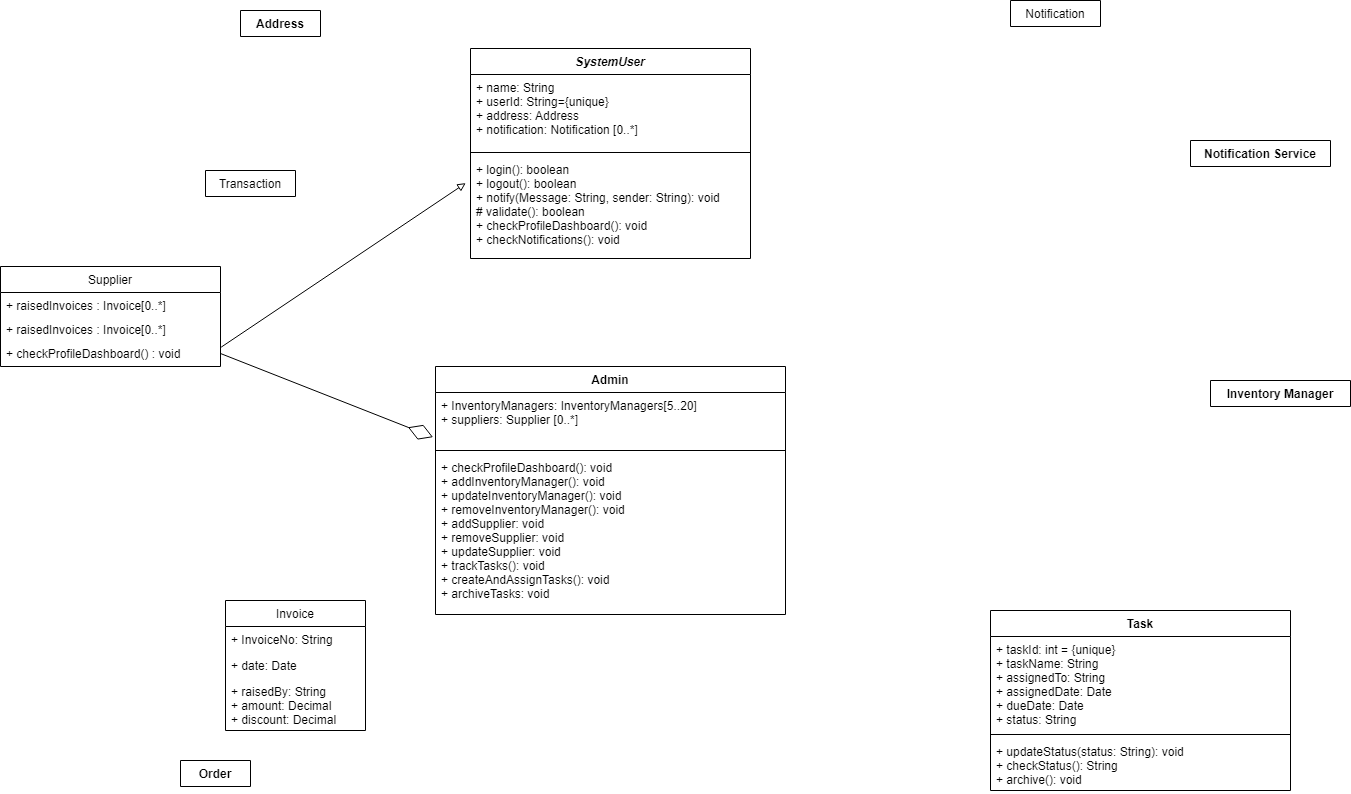

The diagram above was exported from draw.io. Its source (the exported page's mxGraphModel, read from the mxfile embedded in the PNG):
<mxGraphModel dx="782" dy="436" grid="1" gridSize="10" guides="1" tooltips="1" connect="1" arrows="1" fold="1" page="1" pageScale="1" pageWidth="850" pageHeight="1100" math="0" shadow="0">
  <root>
    <mxCell id="0" />
    <mxCell id="1" parent="0" />
    <mxCell id="Z1EqtDlB45tpjpkKfU8B-1" value="Supplier" style="swimlane;fontStyle=0;childLayout=stackLayout;horizontal=1;startSize=26;fillColor=none;horizontalStack=0;resizeParent=1;resizeParentMax=0;resizeLast=0;collapsible=1;marginBottom=0;" vertex="1" parent="1">
      <mxGeometry x="80" y="306" width="220" height="100" as="geometry">
        <mxRectangle x="80" y="306" width="80" height="26" as="alternateBounds" />
      </mxGeometry>
    </mxCell>
    <mxCell id="Z1EqtDlB45tpjpkKfU8B-2" value="+ raisedInvoices : Invoice[0..*]" style="text;strokeColor=none;fillColor=none;align=left;verticalAlign=top;spacingLeft=4;spacingRight=4;overflow=hidden;rotatable=0;points=[[0,0.5],[1,0.5]];portConstraint=eastwest;" vertex="1" parent="Z1EqtDlB45tpjpkKfU8B-1">
      <mxGeometry y="26" width="220" height="24" as="geometry" />
    </mxCell>
    <mxCell id="Z1EqtDlB45tpjpkKfU8B-86" value="+ raisedInvoices : Invoice[0..*]" style="text;strokeColor=none;fillColor=none;align=left;verticalAlign=top;spacingLeft=4;spacingRight=4;overflow=hidden;rotatable=0;points=[[0,0.5],[1,0.5]];portConstraint=eastwest;" vertex="1" parent="Z1EqtDlB45tpjpkKfU8B-1">
      <mxGeometry y="50" width="220" height="24" as="geometry" />
    </mxCell>
    <mxCell id="Z1EqtDlB45tpjpkKfU8B-3" value="+ checkProfileDashboard() : void&#10;" style="text;strokeColor=none;fillColor=none;align=left;verticalAlign=top;spacingLeft=4;spacingRight=4;overflow=hidden;rotatable=0;points=[[0,0.5],[1,0.5]];portConstraint=eastwest;" vertex="1" parent="Z1EqtDlB45tpjpkKfU8B-1">
      <mxGeometry y="74" width="220" height="26" as="geometry" />
    </mxCell>
    <mxCell id="Z1EqtDlB45tpjpkKfU8B-15" value="" style="line;strokeWidth=1;fillColor=none;align=left;verticalAlign=middle;spacingTop=-1;spacingLeft=3;spacingRight=3;rotatable=0;labelPosition=right;points=[];portConstraint=eastwest;" vertex="1" parent="1">
      <mxGeometry x="280" y="110" width="160" as="geometry" />
    </mxCell>
    <mxCell id="Z1EqtDlB45tpjpkKfU8B-25" value="Address" style="swimlane;fontStyle=1;align=center;verticalAlign=top;childLayout=stackLayout;horizontal=1;startSize=26;horizontalStack=0;resizeParent=1;resizeParentMax=0;resizeLast=0;collapsible=1;marginBottom=0;" vertex="1" collapsed="1" parent="1">
      <mxGeometry x="320" y="50" width="80" height="26" as="geometry">
        <mxRectangle x="320" y="50" width="170" height="134" as="alternateBounds" />
      </mxGeometry>
    </mxCell>
    <mxCell id="Z1EqtDlB45tpjpkKfU8B-26" value="+ buildingNumber: String&#10;+ streetName: String&#10;+ pincode: int&#10;+ city: String" style="text;strokeColor=none;fillColor=none;align=left;verticalAlign=top;spacingLeft=4;spacingRight=4;overflow=hidden;rotatable=0;points=[[0,0.5],[1,0.5]];portConstraint=eastwest;" vertex="1" parent="Z1EqtDlB45tpjpkKfU8B-25">
      <mxGeometry y="26" width="170" height="74" as="geometry" />
    </mxCell>
    <mxCell id="Z1EqtDlB45tpjpkKfU8B-27" value="" style="line;strokeWidth=1;fillColor=none;align=left;verticalAlign=middle;spacingTop=-1;spacingLeft=3;spacingRight=3;rotatable=0;labelPosition=right;points=[];portConstraint=eastwest;" vertex="1" parent="Z1EqtDlB45tpjpkKfU8B-25">
      <mxGeometry y="100" width="170" height="8" as="geometry" />
    </mxCell>
    <mxCell id="Z1EqtDlB45tpjpkKfU8B-28" value="+ validateAddress(): boolean" style="text;strokeColor=none;fillColor=none;align=left;verticalAlign=top;spacingLeft=4;spacingRight=4;overflow=hidden;rotatable=0;points=[[0,0.5],[1,0.5]];portConstraint=eastwest;" vertex="1" parent="Z1EqtDlB45tpjpkKfU8B-25">
      <mxGeometry y="108" width="170" height="26" as="geometry" />
    </mxCell>
    <mxCell id="Z1EqtDlB45tpjpkKfU8B-29" value="SystemUser" style="swimlane;fontStyle=3;align=center;verticalAlign=top;childLayout=stackLayout;horizontal=1;startSize=26;horizontalStack=0;resizeParent=1;resizeParentMax=0;resizeLast=0;collapsible=1;marginBottom=0;" vertex="1" parent="1">
      <mxGeometry x="550" y="88" width="280" height="210" as="geometry">
        <mxRectangle x="620" y="130" width="100" height="26" as="alternateBounds" />
      </mxGeometry>
    </mxCell>
    <mxCell id="Z1EqtDlB45tpjpkKfU8B-30" value="+ name: String&#10;+ userId: String={unique}&#10;+ address: Address&#10;+ notification: Notification [0..*]&#10;" style="text;strokeColor=none;fillColor=none;align=left;verticalAlign=top;spacingLeft=4;spacingRight=4;overflow=hidden;rotatable=0;points=[[0,0.5],[1,0.5]];portConstraint=eastwest;" vertex="1" parent="Z1EqtDlB45tpjpkKfU8B-29">
      <mxGeometry y="26" width="280" height="74" as="geometry" />
    </mxCell>
    <mxCell id="Z1EqtDlB45tpjpkKfU8B-31" value="" style="line;strokeWidth=1;fillColor=none;align=left;verticalAlign=middle;spacingTop=-1;spacingLeft=3;spacingRight=3;rotatable=0;labelPosition=right;points=[];portConstraint=eastwest;" vertex="1" parent="Z1EqtDlB45tpjpkKfU8B-29">
      <mxGeometry y="100" width="280" height="8" as="geometry" />
    </mxCell>
    <mxCell id="Z1EqtDlB45tpjpkKfU8B-87" value="+ login(): boolean&#10;+ logout(): boolean&#10;+ notify(Message: String, sender: String): void&#10;# validate(): boolean&#10;+ checkProfileDashboard(): void&#10;+ checkNotifications(): void" style="text;strokeColor=none;fillColor=none;align=left;verticalAlign=top;spacingLeft=4;spacingRight=4;overflow=hidden;rotatable=0;points=[[0,0.5],[1,0.5]];portConstraint=eastwest;" vertex="1" parent="Z1EqtDlB45tpjpkKfU8B-29">
      <mxGeometry y="108" width="280" height="102" as="geometry" />
    </mxCell>
    <mxCell id="Z1EqtDlB45tpjpkKfU8B-34" value="Notification" style="swimlane;fontStyle=0;childLayout=stackLayout;horizontal=1;startSize=26;fillColor=none;horizontalStack=0;resizeParent=1;resizeParentMax=0;resizeLast=0;collapsible=1;marginBottom=0;" vertex="1" collapsed="1" parent="1">
      <mxGeometry x="1090" y="40" width="90" height="26" as="geometry">
        <mxRectangle x="1020" y="20" width="140" height="104" as="alternateBounds" />
      </mxGeometry>
    </mxCell>
    <mxCell id="Z1EqtDlB45tpjpkKfU8B-35" value="+ message: String" style="text;strokeColor=none;fillColor=none;align=left;verticalAlign=top;spacingLeft=4;spacingRight=4;overflow=hidden;rotatable=0;points=[[0,0.5],[1,0.5]];portConstraint=eastwest;" vertex="1" parent="Z1EqtDlB45tpjpkKfU8B-34">
      <mxGeometry y="26" width="140" height="26" as="geometry" />
    </mxCell>
    <mxCell id="Z1EqtDlB45tpjpkKfU8B-36" value="+ from: String" style="text;strokeColor=none;fillColor=none;align=left;verticalAlign=top;spacingLeft=4;spacingRight=4;overflow=hidden;rotatable=0;points=[[0,0.5],[1,0.5]];portConstraint=eastwest;" vertex="1" parent="Z1EqtDlB45tpjpkKfU8B-34">
      <mxGeometry y="52" width="140" height="26" as="geometry" />
    </mxCell>
    <mxCell id="Z1EqtDlB45tpjpkKfU8B-37" value="+ to: String" style="text;strokeColor=none;fillColor=none;align=left;verticalAlign=top;spacingLeft=4;spacingRight=4;overflow=hidden;rotatable=0;points=[[0,0.5],[1,0.5]];portConstraint=eastwest;" vertex="1" parent="Z1EqtDlB45tpjpkKfU8B-34">
      <mxGeometry y="78" width="140" height="26" as="geometry" />
    </mxCell>
    <mxCell id="Z1EqtDlB45tpjpkKfU8B-42" value="Notification Service" style="swimlane;fontStyle=1;align=center;verticalAlign=top;childLayout=stackLayout;horizontal=1;startSize=26;horizontalStack=0;resizeParent=1;resizeParentMax=0;resizeLast=0;collapsible=1;marginBottom=0;" vertex="1" collapsed="1" parent="1">
      <mxGeometry x="1270" y="180" width="140" height="26" as="geometry">
        <mxRectangle x="770" y="260" width="440" height="100" as="alternateBounds" />
      </mxGeometry>
    </mxCell>
    <mxCell id="Z1EqtDlB45tpjpkKfU8B-43" value="+ SystemUsers: SystemUser[0..*]" style="text;strokeColor=none;fillColor=none;align=left;verticalAlign=top;spacingLeft=4;spacingRight=4;overflow=hidden;rotatable=0;points=[[0,0.5],[1,0.5]];portConstraint=eastwest;" vertex="1" parent="Z1EqtDlB45tpjpkKfU8B-42">
      <mxGeometry y="26" width="440" height="26" as="geometry" />
    </mxCell>
    <mxCell id="Z1EqtDlB45tpjpkKfU8B-44" value="" style="line;strokeWidth=1;fillColor=none;align=left;verticalAlign=middle;spacingTop=-1;spacingLeft=3;spacingRight=3;rotatable=0;labelPosition=right;points=[];portConstraint=eastwest;" vertex="1" parent="Z1EqtDlB45tpjpkKfU8B-42">
      <mxGeometry y="52" width="440" height="8" as="geometry" />
    </mxCell>
    <mxCell id="Z1EqtDlB45tpjpkKfU8B-45" value="+ SendNotificationMessage(message: String, to: String, from: String): Notification&#10;- log(message: String, from: String, to: String): void" style="text;strokeColor=none;fillColor=none;align=left;verticalAlign=top;spacingLeft=4;spacingRight=4;overflow=hidden;rotatable=0;points=[[0,0.5],[1,0.5]];portConstraint=eastwest;" vertex="1" parent="Z1EqtDlB45tpjpkKfU8B-42">
      <mxGeometry y="60" width="440" height="40" as="geometry" />
    </mxCell>
    <mxCell id="Z1EqtDlB45tpjpkKfU8B-46" value="Transaction" style="swimlane;fontStyle=0;childLayout=stackLayout;horizontal=1;startSize=26;fillColor=none;horizontalStack=0;resizeParent=1;resizeParentMax=0;resizeLast=0;collapsible=1;marginBottom=0;" vertex="1" collapsed="1" parent="1">
      <mxGeometry x="285" y="210" width="90" height="26" as="geometry">
        <mxRectangle x="285" y="210" width="235" height="150" as="alternateBounds" />
      </mxGeometry>
    </mxCell>
    <mxCell id="Z1EqtDlB45tpjpkKfU8B-47" value="+ transactionId: String&#10;" style="text;strokeColor=none;fillColor=none;align=left;verticalAlign=top;spacingLeft=4;spacingRight=4;overflow=hidden;rotatable=0;points=[[0,0.5],[1,0.5]];portConstraint=eastwest;" vertex="1" parent="Z1EqtDlB45tpjpkKfU8B-46">
      <mxGeometry y="26" width="235" height="26" as="geometry" />
    </mxCell>
    <mxCell id="Z1EqtDlB45tpjpkKfU8B-48" value="+ date: Date" style="text;strokeColor=none;fillColor=none;align=left;verticalAlign=top;spacingLeft=4;spacingRight=4;overflow=hidden;rotatable=0;points=[[0,0.5],[1,0.5]];portConstraint=eastwest;" vertex="1" parent="Z1EqtDlB45tpjpkKfU8B-46">
      <mxGeometry y="52" width="235" height="26" as="geometry" />
    </mxCell>
    <mxCell id="Z1EqtDlB45tpjpkKfU8B-49" value="+ from: Admin&#10;+ to: Supplier&#10;+ transactionAmount: Decimal" style="text;strokeColor=none;fillColor=none;align=left;verticalAlign=top;spacingLeft=4;spacingRight=4;overflow=hidden;rotatable=0;points=[[0,0.5],[1,0.5]];portConstraint=eastwest;" vertex="1" parent="Z1EqtDlB45tpjpkKfU8B-46">
      <mxGeometry y="78" width="235" height="72" as="geometry" />
    </mxCell>
    <mxCell id="Z1EqtDlB45tpjpkKfU8B-50" value="Invoice" style="swimlane;fontStyle=0;childLayout=stackLayout;horizontal=1;startSize=26;fillColor=none;horizontalStack=0;resizeParent=1;resizeParentMax=0;resizeLast=0;collapsible=1;marginBottom=0;" vertex="1" parent="1">
      <mxGeometry x="305" y="640" width="140" height="130" as="geometry">
        <mxRectangle x="305" y="640" width="70" height="26" as="alternateBounds" />
      </mxGeometry>
    </mxCell>
    <mxCell id="Z1EqtDlB45tpjpkKfU8B-51" value="+ InvoiceNo: String" style="text;strokeColor=none;fillColor=none;align=left;verticalAlign=top;spacingLeft=4;spacingRight=4;overflow=hidden;rotatable=0;points=[[0,0.5],[1,0.5]];portConstraint=eastwest;" vertex="1" parent="Z1EqtDlB45tpjpkKfU8B-50">
      <mxGeometry y="26" width="140" height="26" as="geometry" />
    </mxCell>
    <mxCell id="Z1EqtDlB45tpjpkKfU8B-52" value="+ date: Date" style="text;strokeColor=none;fillColor=none;align=left;verticalAlign=top;spacingLeft=4;spacingRight=4;overflow=hidden;rotatable=0;points=[[0,0.5],[1,0.5]];portConstraint=eastwest;" vertex="1" parent="Z1EqtDlB45tpjpkKfU8B-50">
      <mxGeometry y="52" width="140" height="26" as="geometry" />
    </mxCell>
    <mxCell id="Z1EqtDlB45tpjpkKfU8B-53" value="+ raisedBy: String&#10;+ amount: Decimal&#10;+ discount: Decimal&#10;" style="text;strokeColor=none;fillColor=none;align=left;verticalAlign=top;spacingLeft=4;spacingRight=4;overflow=hidden;rotatable=0;points=[[0,0.5],[1,0.5]];portConstraint=eastwest;" vertex="1" parent="Z1EqtDlB45tpjpkKfU8B-50">
      <mxGeometry y="78" width="140" height="52" as="geometry" />
    </mxCell>
    <mxCell id="Z1EqtDlB45tpjpkKfU8B-58" value="Admin" style="swimlane;fontStyle=1;align=center;verticalAlign=top;childLayout=stackLayout;horizontal=1;startSize=26;horizontalStack=0;resizeParent=1;resizeParentMax=0;resizeLast=0;collapsible=1;marginBottom=0;" vertex="1" parent="1">
      <mxGeometry x="515" y="406" width="350" height="248" as="geometry">
        <mxRectangle x="520" y="331" width="70" height="26" as="alternateBounds" />
      </mxGeometry>
    </mxCell>
    <mxCell id="Z1EqtDlB45tpjpkKfU8B-59" value="+ InventoryManagers: InventoryManagers[5..20]&#10;+ suppliers: Supplier [0..*]" style="text;strokeColor=none;fillColor=none;align=left;verticalAlign=top;spacingLeft=4;spacingRight=4;overflow=hidden;rotatable=0;points=[[0,0.5],[1,0.5]];portConstraint=eastwest;" vertex="1" parent="Z1EqtDlB45tpjpkKfU8B-58">
      <mxGeometry y="26" width="350" height="54" as="geometry" />
    </mxCell>
    <mxCell id="Z1EqtDlB45tpjpkKfU8B-60" value="" style="line;strokeWidth=1;fillColor=none;align=left;verticalAlign=middle;spacingTop=-1;spacingLeft=3;spacingRight=3;rotatable=0;labelPosition=right;points=[];portConstraint=eastwest;" vertex="1" parent="Z1EqtDlB45tpjpkKfU8B-58">
      <mxGeometry y="80" width="350" height="8" as="geometry" />
    </mxCell>
    <mxCell id="Z1EqtDlB45tpjpkKfU8B-61" value="+ checkProfileDashboard(): void&#10;+ addInventoryManager(): void&#10;+ updateInventoryManager(): void&#10;+ removeInventoryManager(): void&#10;+ addSupplier: void&#10;+ removeSupplier: void&#10;+ updateSupplier: void&#10;+ trackTasks(): void&#10;+ createAndAssignTasks(): void&#10;+ archiveTasks: void" style="text;strokeColor=none;fillColor=none;align=left;verticalAlign=top;spacingLeft=4;spacingRight=4;overflow=hidden;rotatable=0;points=[[0,0.5],[1,0.5]];portConstraint=eastwest;" vertex="1" parent="Z1EqtDlB45tpjpkKfU8B-58">
      <mxGeometry y="88" width="350" height="160" as="geometry" />
    </mxCell>
    <mxCell id="Z1EqtDlB45tpjpkKfU8B-62" value="Order" style="swimlane;fontStyle=1;align=center;verticalAlign=top;childLayout=stackLayout;horizontal=1;startSize=26;horizontalStack=0;resizeParent=1;resizeParentMax=0;resizeLast=0;collapsible=1;marginBottom=0;" vertex="1" collapsed="1" parent="1">
      <mxGeometry x="260" y="800" width="70" height="26" as="geometry">
        <mxRectangle x="260" y="800" width="390" height="160" as="alternateBounds" />
      </mxGeometry>
    </mxCell>
    <mxCell id="Z1EqtDlB45tpjpkKfU8B-63" value="+ orderId: int&#10;+ orderName: String&#10;+ status: String" style="text;strokeColor=none;fillColor=none;align=left;verticalAlign=top;spacingLeft=4;spacingRight=4;overflow=hidden;rotatable=0;points=[[0,0.5],[1,0.5]];portConstraint=eastwest;" vertex="1" parent="Z1EqtDlB45tpjpkKfU8B-62">
      <mxGeometry y="26" width="390" height="64" as="geometry" />
    </mxCell>
    <mxCell id="Z1EqtDlB45tpjpkKfU8B-64" value="" style="line;strokeWidth=1;fillColor=none;align=left;verticalAlign=middle;spacingTop=-1;spacingLeft=3;spacingRight=3;rotatable=0;labelPosition=right;points=[];portConstraint=eastwest;" vertex="1" parent="Z1EqtDlB45tpjpkKfU8B-62">
      <mxGeometry y="90" width="390" height="8" as="geometry" />
    </mxCell>
    <mxCell id="Z1EqtDlB45tpjpkKfU8B-65" value="+ getTotalCost(productName: String, quantity: int): int&#10;+ checkStatus(): String&#10;+ updateStatus(): String" style="text;strokeColor=none;fillColor=none;align=left;verticalAlign=top;spacingLeft=4;spacingRight=4;overflow=hidden;rotatable=0;points=[[0,0.5],[1,0.5]];portConstraint=eastwest;" vertex="1" parent="Z1EqtDlB45tpjpkKfU8B-62">
      <mxGeometry y="98" width="390" height="62" as="geometry" />
    </mxCell>
    <mxCell id="Z1EqtDlB45tpjpkKfU8B-70" value="Inventory Manager" style="swimlane;fontStyle=1;align=center;verticalAlign=top;childLayout=stackLayout;horizontal=1;startSize=26;horizontalStack=0;resizeParent=1;resizeParentMax=0;resizeLast=0;collapsible=1;marginBottom=0;" vertex="1" collapsed="1" parent="1">
      <mxGeometry x="1290" y="420" width="140" height="26" as="geometry">
        <mxRectangle x="830" y="464" width="220" height="120" as="alternateBounds" />
      </mxGeometry>
    </mxCell>
    <mxCell id="Z1EqtDlB45tpjpkKfU8B-71" value="+ reportsTo: Admin" style="text;strokeColor=none;fillColor=none;align=left;verticalAlign=top;spacingLeft=4;spacingRight=4;overflow=hidden;rotatable=0;points=[[0,0.5],[1,0.5]];portConstraint=eastwest;" vertex="1" parent="Z1EqtDlB45tpjpkKfU8B-70">
      <mxGeometry y="26" width="220" height="26" as="geometry" />
    </mxCell>
    <mxCell id="Z1EqtDlB45tpjpkKfU8B-72" value="" style="line;strokeWidth=1;fillColor=none;align=left;verticalAlign=middle;spacingTop=-1;spacingLeft=3;spacingRight=3;rotatable=0;labelPosition=right;points=[];portConstraint=eastwest;" vertex="1" parent="Z1EqtDlB45tpjpkKfU8B-70">
      <mxGeometry y="52" width="220" height="8" as="geometry" />
    </mxCell>
    <mxCell id="Z1EqtDlB45tpjpkKfU8B-73" value="+ CheckProfileDashboard(): void&#10;+ assignTasks(task: Task): void&#10;+ updateTask(task: Task): void" style="text;strokeColor=none;fillColor=none;align=left;verticalAlign=top;spacingLeft=4;spacingRight=4;overflow=hidden;rotatable=0;points=[[0,0.5],[1,0.5]];portConstraint=eastwest;" vertex="1" parent="Z1EqtDlB45tpjpkKfU8B-70">
      <mxGeometry y="60" width="220" height="60" as="geometry" />
    </mxCell>
    <mxCell id="Z1EqtDlB45tpjpkKfU8B-78" value="Task" style="swimlane;fontStyle=1;align=center;verticalAlign=top;childLayout=stackLayout;horizontal=1;startSize=26;horizontalStack=0;resizeParent=1;resizeParentMax=0;resizeLast=0;collapsible=1;marginBottom=0;strokeColor=default;" vertex="1" parent="1">
      <mxGeometry x="1070" y="650" width="300" height="180" as="geometry" />
    </mxCell>
    <mxCell id="Z1EqtDlB45tpjpkKfU8B-79" value="+ taskId: int = {unique}&#10;+ taskName: String&#10;+ assignedTo: String&#10;+ assignedDate: Date&#10;+ dueDate: Date&#10;+ status: String" style="text;strokeColor=none;fillColor=none;align=left;verticalAlign=top;spacingLeft=4;spacingRight=4;overflow=hidden;rotatable=0;points=[[0,0.5],[1,0.5]];portConstraint=eastwest;" vertex="1" parent="Z1EqtDlB45tpjpkKfU8B-78">
      <mxGeometry y="26" width="300" height="94" as="geometry" />
    </mxCell>
    <mxCell id="Z1EqtDlB45tpjpkKfU8B-80" value="" style="line;strokeWidth=1;fillColor=none;align=left;verticalAlign=middle;spacingTop=-1;spacingLeft=3;spacingRight=3;rotatable=0;labelPosition=right;points=[];portConstraint=eastwest;" vertex="1" parent="Z1EqtDlB45tpjpkKfU8B-78">
      <mxGeometry y="120" width="300" height="8" as="geometry" />
    </mxCell>
    <mxCell id="Z1EqtDlB45tpjpkKfU8B-81" value="+ updateStatus(status: String): void&#10;+ checkStatus(): String&#10;+ archive(): void" style="text;strokeColor=none;fillColor=none;align=left;verticalAlign=top;spacingLeft=4;spacingRight=4;overflow=hidden;rotatable=0;points=[[0,0.5],[1,0.5]];portConstraint=eastwest;" vertex="1" parent="Z1EqtDlB45tpjpkKfU8B-78">
      <mxGeometry y="128" width="300" height="52" as="geometry" />
    </mxCell>
    <mxCell id="Z1EqtDlB45tpjpkKfU8B-84" value="" style="endArrow=block;endFill=0;html=1;align=left;verticalAlign=top;rounded=0;exitX=1.003;exitY=0.256;exitDx=0;exitDy=0;exitPerimeter=0;entryX=-0.017;entryY=0.261;entryDx=0;entryDy=0;entryPerimeter=0;" edge="1" parent="1" source="Z1EqtDlB45tpjpkKfU8B-3" target="Z1EqtDlB45tpjpkKfU8B-87">
      <mxGeometry x="-1" relative="1" as="geometry">
        <mxPoint x="480" y="390" as="sourcePoint" />
        <mxPoint x="550" y="320" as="targetPoint" />
      </mxGeometry>
    </mxCell>
    <mxCell id="Z1EqtDlB45tpjpkKfU8B-91" value="" style="endArrow=diamondThin;endFill=0;endSize=24;html=1;rounded=0;entryX=-0.007;entryY=0.827;entryDx=0;entryDy=0;entryPerimeter=0;exitX=1;exitY=0.5;exitDx=0;exitDy=0;" edge="1" parent="1" source="Z1EqtDlB45tpjpkKfU8B-3" target="Z1EqtDlB45tpjpkKfU8B-59">
      <mxGeometry width="160" relative="1" as="geometry">
        <mxPoint x="310" y="390" as="sourcePoint" />
        <mxPoint x="640" y="360" as="targetPoint" />
      </mxGeometry>
    </mxCell>
  </root>
</mxGraphModel>